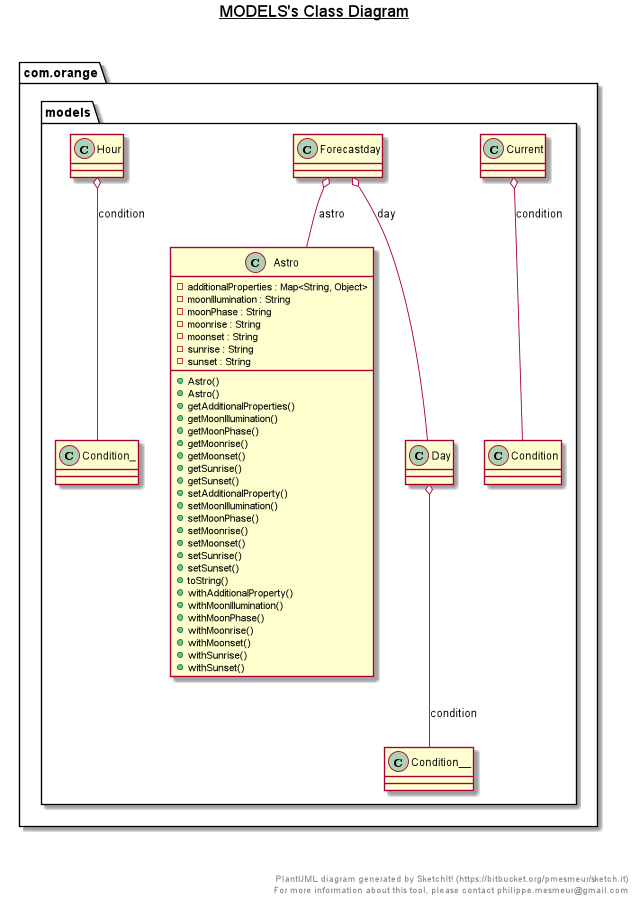

The diagram above was rendered by PlantUML. Its source (embedded in the PNG):
@startuml

title __MODELS's Class Diagram__\n

  namespace com.orange {
    namespace models {
      class com.orange.models.Astro {
          - additionalProperties : Map<String, Object>
          - moonIllumination : String
          - moonPhase : String
          - moonrise : String
          - moonset : String
          - sunrise : String
          - sunset : String
          + Astro()
          + Astro()
          + getAdditionalProperties()
          + getMoonIllumination()
          + getMoonPhase()
          + getMoonrise()
          + getMoonset()
          + getSunrise()
          + getSunset()
          + setAdditionalProperty()
          + setMoonIllumination()
          + setMoonPhase()
          + setMoonrise()
          + setMoonset()
          + setSunrise()
          + setSunset()
          + toString()
          + withAdditionalProperty()
          + withMoonIllumination()
          + withMoonPhase()
          + withMoonrise()
          + withMoonset()
          + withSunrise()
          + withSunset()
      }
    }
  }
  

  

  

  


  

  

  

  

  com.orange.models.Current o-- com.orange.models.Condition : condition
  com.orange.models.Day o-- com.orange.models.Condition__ : condition
  com.orange.models.Forecastday o-- com.orange.models.Astro : astro
  com.orange.models.Forecastday o-- com.orange.models.Day : day
  com.orange.models.Hour o-- com.orange.models.Condition_ : condition


right footer


PlantUML diagram generated by SketchIt! (https://bitbucket.org/pmesmeur/sketch.it)
For more information about this tool, please contact philippe.mesmeur@gmail.com
endfooter

@enduml